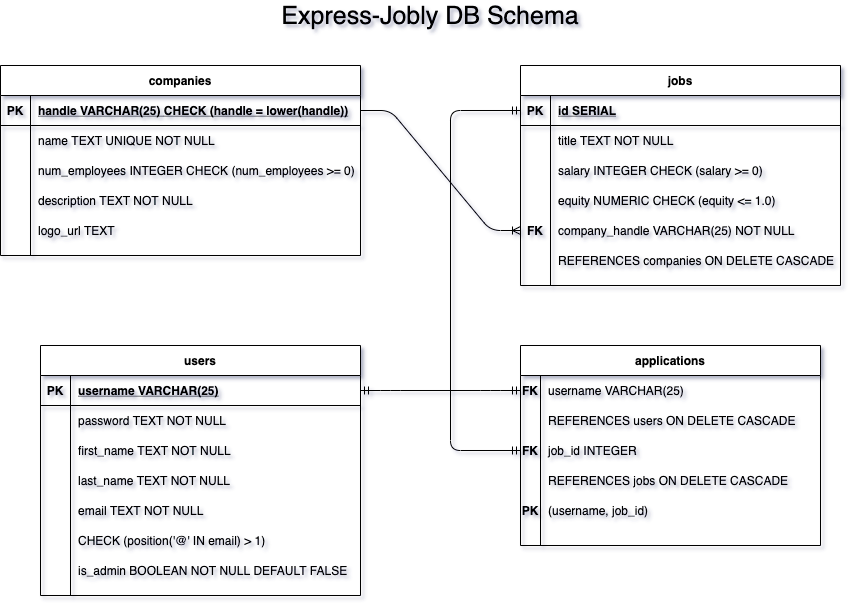

The diagram above was exported from draw.io. Its source (the exported page's mxGraphModel, read from the mxfile embedded in the PNG):
<mxGraphModel dx="1186" dy="875" grid="1" gridSize="10" guides="1" tooltips="1" connect="1" arrows="1" fold="1" page="1" pageScale="1" pageWidth="1100" pageHeight="850" math="0" shadow="0" extFonts="Permanent Marker^https://fonts.googleapis.com/css?family=Permanent+Marker">
  <root>
    <mxCell id="0" />
    <mxCell id="1" parent="0" />
    <mxCell id="g_hrmpgSdzqeNPZNk1v7-1" value="Express-Jobly DB Schema" style="text;html=1;strokeColor=none;fillColor=none;align=center;verticalAlign=middle;whiteSpace=wrap;rounded=0;fontSize=25;" vertex="1" parent="1">
      <mxGeometry x="350" y="20" width="400" height="20" as="geometry" />
    </mxCell>
    <mxCell id="g_hrmpgSdzqeNPZNk1v7-305" value="companies" style="shape=table;startSize=30;container=1;collapsible=1;childLayout=tableLayout;fixedRows=1;rowLines=0;fontStyle=1;align=center;resizeLast=1;" vertex="1" parent="1">
      <mxGeometry x="120" y="80" width="360" height="190" as="geometry" />
    </mxCell>
    <mxCell id="g_hrmpgSdzqeNPZNk1v7-306" value="" style="shape=partialRectangle;collapsible=0;dropTarget=0;pointerEvents=0;fillColor=none;points=[[0,0.5],[1,0.5]];portConstraint=eastwest;top=0;left=0;right=0;bottom=1;" vertex="1" parent="g_hrmpgSdzqeNPZNk1v7-305">
      <mxGeometry y="30" width="360" height="30" as="geometry" />
    </mxCell>
    <mxCell id="g_hrmpgSdzqeNPZNk1v7-307" value="PK" style="shape=partialRectangle;overflow=hidden;connectable=0;fillColor=none;top=0;left=0;bottom=0;right=0;fontStyle=1;" vertex="1" parent="g_hrmpgSdzqeNPZNk1v7-306">
      <mxGeometry width="30" height="30" as="geometry" />
    </mxCell>
    <mxCell id="g_hrmpgSdzqeNPZNk1v7-308" value="handle VARCHAR(25)  CHECK (handle = lower(handle))" style="shape=partialRectangle;overflow=hidden;connectable=0;fillColor=none;top=0;left=0;bottom=0;right=0;align=left;spacingLeft=6;fontStyle=5;" vertex="1" parent="g_hrmpgSdzqeNPZNk1v7-306">
      <mxGeometry x="30" width="330" height="30" as="geometry" />
    </mxCell>
    <mxCell id="g_hrmpgSdzqeNPZNk1v7-309" value="" style="shape=partialRectangle;collapsible=0;dropTarget=0;pointerEvents=0;fillColor=none;points=[[0,0.5],[1,0.5]];portConstraint=eastwest;top=0;left=0;right=0;bottom=0;" vertex="1" parent="g_hrmpgSdzqeNPZNk1v7-305">
      <mxGeometry y="60" width="360" height="30" as="geometry" />
    </mxCell>
    <mxCell id="g_hrmpgSdzqeNPZNk1v7-310" value="" style="shape=partialRectangle;overflow=hidden;connectable=0;fillColor=none;top=0;left=0;bottom=0;right=0;" vertex="1" parent="g_hrmpgSdzqeNPZNk1v7-309">
      <mxGeometry width="30" height="30" as="geometry" />
    </mxCell>
    <mxCell id="g_hrmpgSdzqeNPZNk1v7-311" value="name TEXT UNIQUE NOT NULL" style="shape=partialRectangle;overflow=hidden;connectable=0;fillColor=none;top=0;left=0;bottom=0;right=0;align=left;spacingLeft=6;" vertex="1" parent="g_hrmpgSdzqeNPZNk1v7-309">
      <mxGeometry x="30" width="330" height="30" as="geometry" />
    </mxCell>
    <mxCell id="g_hrmpgSdzqeNPZNk1v7-312" value="" style="shape=partialRectangle;collapsible=0;dropTarget=0;pointerEvents=0;fillColor=none;points=[[0,0.5],[1,0.5]];portConstraint=eastwest;top=0;left=0;right=0;bottom=0;" vertex="1" parent="g_hrmpgSdzqeNPZNk1v7-305">
      <mxGeometry y="90" width="360" height="30" as="geometry" />
    </mxCell>
    <mxCell id="g_hrmpgSdzqeNPZNk1v7-313" value="" style="shape=partialRectangle;overflow=hidden;connectable=0;fillColor=none;top=0;left=0;bottom=0;right=0;" vertex="1" parent="g_hrmpgSdzqeNPZNk1v7-312">
      <mxGeometry width="30" height="30" as="geometry" />
    </mxCell>
    <mxCell id="g_hrmpgSdzqeNPZNk1v7-314" value="num_employees INTEGER CHECK (num_employees &gt;= 0)" style="shape=partialRectangle;overflow=hidden;connectable=0;fillColor=none;top=0;left=0;bottom=0;right=0;align=left;spacingLeft=6;" vertex="1" parent="g_hrmpgSdzqeNPZNk1v7-312">
      <mxGeometry x="30" width="330" height="30" as="geometry" />
    </mxCell>
    <mxCell id="g_hrmpgSdzqeNPZNk1v7-315" value="" style="shape=partialRectangle;collapsible=0;dropTarget=0;pointerEvents=0;fillColor=none;points=[[0,0.5],[1,0.5]];portConstraint=eastwest;top=0;left=0;right=0;bottom=0;" vertex="1" parent="g_hrmpgSdzqeNPZNk1v7-305">
      <mxGeometry y="120" width="360" height="30" as="geometry" />
    </mxCell>
    <mxCell id="g_hrmpgSdzqeNPZNk1v7-316" value="" style="shape=partialRectangle;overflow=hidden;connectable=0;fillColor=none;top=0;left=0;bottom=0;right=0;" vertex="1" parent="g_hrmpgSdzqeNPZNk1v7-315">
      <mxGeometry width="30" height="30" as="geometry" />
    </mxCell>
    <mxCell id="g_hrmpgSdzqeNPZNk1v7-317" value="description TEXT NOT NULL" style="shape=partialRectangle;overflow=hidden;connectable=0;fillColor=none;top=0;left=0;bottom=0;right=0;align=left;spacingLeft=6;" vertex="1" parent="g_hrmpgSdzqeNPZNk1v7-315">
      <mxGeometry x="30" width="330" height="30" as="geometry" />
    </mxCell>
    <mxCell id="g_hrmpgSdzqeNPZNk1v7-318" value="" style="shape=partialRectangle;collapsible=0;dropTarget=0;pointerEvents=0;fillColor=none;points=[[0,0.5],[1,0.5]];portConstraint=eastwest;top=0;left=0;right=0;bottom=0;" vertex="1" parent="g_hrmpgSdzqeNPZNk1v7-305">
      <mxGeometry y="150" width="360" height="30" as="geometry" />
    </mxCell>
    <mxCell id="g_hrmpgSdzqeNPZNk1v7-319" value="" style="shape=partialRectangle;overflow=hidden;connectable=0;fillColor=none;top=0;left=0;bottom=0;right=0;" vertex="1" parent="g_hrmpgSdzqeNPZNk1v7-318">
      <mxGeometry width="30" height="30" as="geometry" />
    </mxCell>
    <mxCell id="g_hrmpgSdzqeNPZNk1v7-320" value="logo_url TEXT" style="shape=partialRectangle;overflow=hidden;connectable=0;fillColor=none;top=0;left=0;bottom=0;right=0;align=left;spacingLeft=6;" vertex="1" parent="g_hrmpgSdzqeNPZNk1v7-318">
      <mxGeometry x="30" width="330" height="30" as="geometry" />
    </mxCell>
    <mxCell id="g_hrmpgSdzqeNPZNk1v7-321" value="users" style="shape=table;startSize=30;container=1;collapsible=1;childLayout=tableLayout;fixedRows=1;rowLines=0;fontStyle=1;align=center;resizeLast=1;" vertex="1" parent="1">
      <mxGeometry x="160" y="360" width="320" height="250" as="geometry" />
    </mxCell>
    <mxCell id="g_hrmpgSdzqeNPZNk1v7-322" value="" style="shape=partialRectangle;collapsible=0;dropTarget=0;pointerEvents=0;fillColor=none;points=[[0,0.5],[1,0.5]];portConstraint=eastwest;top=0;left=0;right=0;bottom=1;" vertex="1" parent="g_hrmpgSdzqeNPZNk1v7-321">
      <mxGeometry y="30" width="320" height="30" as="geometry" />
    </mxCell>
    <mxCell id="g_hrmpgSdzqeNPZNk1v7-323" value="PK" style="shape=partialRectangle;overflow=hidden;connectable=0;fillColor=none;top=0;left=0;bottom=0;right=0;fontStyle=1;" vertex="1" parent="g_hrmpgSdzqeNPZNk1v7-322">
      <mxGeometry width="30" height="30" as="geometry" />
    </mxCell>
    <mxCell id="g_hrmpgSdzqeNPZNk1v7-324" value="username VARCHAR(25) " style="shape=partialRectangle;overflow=hidden;connectable=0;fillColor=none;top=0;left=0;bottom=0;right=0;align=left;spacingLeft=6;fontStyle=5;" vertex="1" parent="g_hrmpgSdzqeNPZNk1v7-322">
      <mxGeometry x="30" width="290" height="30" as="geometry" />
    </mxCell>
    <mxCell id="g_hrmpgSdzqeNPZNk1v7-325" value="" style="shape=partialRectangle;collapsible=0;dropTarget=0;pointerEvents=0;fillColor=none;points=[[0,0.5],[1,0.5]];portConstraint=eastwest;top=0;left=0;right=0;bottom=0;" vertex="1" parent="g_hrmpgSdzqeNPZNk1v7-321">
      <mxGeometry y="60" width="320" height="30" as="geometry" />
    </mxCell>
    <mxCell id="g_hrmpgSdzqeNPZNk1v7-326" value="" style="shape=partialRectangle;overflow=hidden;connectable=0;fillColor=none;top=0;left=0;bottom=0;right=0;" vertex="1" parent="g_hrmpgSdzqeNPZNk1v7-325">
      <mxGeometry width="30" height="30" as="geometry" />
    </mxCell>
    <mxCell id="g_hrmpgSdzqeNPZNk1v7-327" value="password TEXT NOT NULL" style="shape=partialRectangle;overflow=hidden;connectable=0;fillColor=none;top=0;left=0;bottom=0;right=0;align=left;spacingLeft=6;" vertex="1" parent="g_hrmpgSdzqeNPZNk1v7-325">
      <mxGeometry x="30" width="290" height="30" as="geometry" />
    </mxCell>
    <mxCell id="g_hrmpgSdzqeNPZNk1v7-328" value="" style="shape=partialRectangle;collapsible=0;dropTarget=0;pointerEvents=0;fillColor=none;points=[[0,0.5],[1,0.5]];portConstraint=eastwest;top=0;left=0;right=0;bottom=0;" vertex="1" parent="g_hrmpgSdzqeNPZNk1v7-321">
      <mxGeometry y="90" width="320" height="30" as="geometry" />
    </mxCell>
    <mxCell id="g_hrmpgSdzqeNPZNk1v7-329" value="" style="shape=partialRectangle;overflow=hidden;connectable=0;fillColor=none;top=0;left=0;bottom=0;right=0;" vertex="1" parent="g_hrmpgSdzqeNPZNk1v7-328">
      <mxGeometry width="30" height="30" as="geometry" />
    </mxCell>
    <mxCell id="g_hrmpgSdzqeNPZNk1v7-330" value="first_name TEXT NOT NULL" style="shape=partialRectangle;overflow=hidden;connectable=0;fillColor=none;top=0;left=0;bottom=0;right=0;align=left;spacingLeft=6;" vertex="1" parent="g_hrmpgSdzqeNPZNk1v7-328">
      <mxGeometry x="30" width="290" height="30" as="geometry" />
    </mxCell>
    <mxCell id="g_hrmpgSdzqeNPZNk1v7-331" value="" style="shape=partialRectangle;collapsible=0;dropTarget=0;pointerEvents=0;fillColor=none;points=[[0,0.5],[1,0.5]];portConstraint=eastwest;top=0;left=0;right=0;bottom=0;" vertex="1" parent="g_hrmpgSdzqeNPZNk1v7-321">
      <mxGeometry y="120" width="320" height="30" as="geometry" />
    </mxCell>
    <mxCell id="g_hrmpgSdzqeNPZNk1v7-332" value="" style="shape=partialRectangle;overflow=hidden;connectable=0;fillColor=none;top=0;left=0;bottom=0;right=0;" vertex="1" parent="g_hrmpgSdzqeNPZNk1v7-331">
      <mxGeometry width="30" height="30" as="geometry" />
    </mxCell>
    <mxCell id="g_hrmpgSdzqeNPZNk1v7-333" value="last_name TEXT NOT NULL" style="shape=partialRectangle;overflow=hidden;connectable=0;fillColor=none;top=0;left=0;bottom=0;right=0;align=left;spacingLeft=6;" vertex="1" parent="g_hrmpgSdzqeNPZNk1v7-331">
      <mxGeometry x="30" width="290" height="30" as="geometry" />
    </mxCell>
    <mxCell id="g_hrmpgSdzqeNPZNk1v7-334" value="" style="shape=partialRectangle;collapsible=0;dropTarget=0;pointerEvents=0;fillColor=none;points=[[0,0.5],[1,0.5]];portConstraint=eastwest;top=0;left=0;right=0;bottom=0;" vertex="1" parent="g_hrmpgSdzqeNPZNk1v7-321">
      <mxGeometry y="150" width="320" height="30" as="geometry" />
    </mxCell>
    <mxCell id="g_hrmpgSdzqeNPZNk1v7-335" value="" style="shape=partialRectangle;overflow=hidden;connectable=0;fillColor=none;top=0;left=0;bottom=0;right=0;" vertex="1" parent="g_hrmpgSdzqeNPZNk1v7-334">
      <mxGeometry width="30" height="30" as="geometry" />
    </mxCell>
    <mxCell id="g_hrmpgSdzqeNPZNk1v7-336" value="email TEXT NOT NULL" style="shape=partialRectangle;overflow=hidden;connectable=0;fillColor=none;top=0;left=0;bottom=0;right=0;align=left;spacingLeft=6;" vertex="1" parent="g_hrmpgSdzqeNPZNk1v7-334">
      <mxGeometry x="30" width="290" height="30" as="geometry" />
    </mxCell>
    <mxCell id="g_hrmpgSdzqeNPZNk1v7-337" value="" style="shape=partialRectangle;collapsible=0;dropTarget=0;pointerEvents=0;fillColor=none;points=[[0,0.5],[1,0.5]];portConstraint=eastwest;top=0;left=0;right=0;bottom=0;" vertex="1" parent="g_hrmpgSdzqeNPZNk1v7-321">
      <mxGeometry y="180" width="320" height="30" as="geometry" />
    </mxCell>
    <mxCell id="g_hrmpgSdzqeNPZNk1v7-338" value="" style="shape=partialRectangle;overflow=hidden;connectable=0;fillColor=none;top=0;left=0;bottom=0;right=0;" vertex="1" parent="g_hrmpgSdzqeNPZNk1v7-337">
      <mxGeometry width="30" height="30" as="geometry" />
    </mxCell>
    <mxCell id="g_hrmpgSdzqeNPZNk1v7-339" value="CHECK (position('@' IN email) &gt; 1)" style="shape=partialRectangle;overflow=hidden;connectable=0;fillColor=none;top=0;left=0;bottom=0;right=0;align=left;spacingLeft=6;" vertex="1" parent="g_hrmpgSdzqeNPZNk1v7-337">
      <mxGeometry x="30" width="290" height="30" as="geometry" />
    </mxCell>
    <mxCell id="g_hrmpgSdzqeNPZNk1v7-340" value="" style="shape=partialRectangle;collapsible=0;dropTarget=0;pointerEvents=0;fillColor=none;points=[[0,0.5],[1,0.5]];portConstraint=eastwest;top=0;left=0;right=0;bottom=0;" vertex="1" parent="g_hrmpgSdzqeNPZNk1v7-321">
      <mxGeometry y="210" width="320" height="30" as="geometry" />
    </mxCell>
    <mxCell id="g_hrmpgSdzqeNPZNk1v7-341" value="" style="shape=partialRectangle;overflow=hidden;connectable=0;fillColor=none;top=0;left=0;bottom=0;right=0;" vertex="1" parent="g_hrmpgSdzqeNPZNk1v7-340">
      <mxGeometry width="30" height="30" as="geometry" />
    </mxCell>
    <mxCell id="g_hrmpgSdzqeNPZNk1v7-342" value="is_admin BOOLEAN NOT NULL DEFAULT FALSE" style="shape=partialRectangle;overflow=hidden;connectable=0;fillColor=none;top=0;left=0;bottom=0;right=0;align=left;spacingLeft=6;" vertex="1" parent="g_hrmpgSdzqeNPZNk1v7-340">
      <mxGeometry x="30" width="290" height="30" as="geometry" />
    </mxCell>
    <mxCell id="g_hrmpgSdzqeNPZNk1v7-343" value="jobs" style="shape=table;startSize=30;container=1;collapsible=1;childLayout=tableLayout;fixedRows=1;rowLines=0;fontStyle=1;align=center;resizeLast=1;" vertex="1" parent="1">
      <mxGeometry x="640" y="80" width="320" height="220" as="geometry" />
    </mxCell>
    <mxCell id="g_hrmpgSdzqeNPZNk1v7-344" value="" style="shape=partialRectangle;collapsible=0;dropTarget=0;pointerEvents=0;fillColor=none;points=[[0,0.5],[1,0.5]];portConstraint=eastwest;top=0;left=0;right=0;bottom=1;" vertex="1" parent="g_hrmpgSdzqeNPZNk1v7-343">
      <mxGeometry y="30" width="320" height="30" as="geometry" />
    </mxCell>
    <mxCell id="g_hrmpgSdzqeNPZNk1v7-345" value="PK" style="shape=partialRectangle;overflow=hidden;connectable=0;fillColor=none;top=0;left=0;bottom=0;right=0;fontStyle=1;" vertex="1" parent="g_hrmpgSdzqeNPZNk1v7-344">
      <mxGeometry width="30" height="30" as="geometry" />
    </mxCell>
    <mxCell id="g_hrmpgSdzqeNPZNk1v7-346" value="id SERIAL " style="shape=partialRectangle;overflow=hidden;connectable=0;fillColor=none;top=0;left=0;bottom=0;right=0;align=left;spacingLeft=6;fontStyle=5;" vertex="1" parent="g_hrmpgSdzqeNPZNk1v7-344">
      <mxGeometry x="30" width="290" height="30" as="geometry" />
    </mxCell>
    <mxCell id="g_hrmpgSdzqeNPZNk1v7-347" value="" style="shape=partialRectangle;collapsible=0;dropTarget=0;pointerEvents=0;fillColor=none;points=[[0,0.5],[1,0.5]];portConstraint=eastwest;top=0;left=0;right=0;bottom=0;" vertex="1" parent="g_hrmpgSdzqeNPZNk1v7-343">
      <mxGeometry y="60" width="320" height="30" as="geometry" />
    </mxCell>
    <mxCell id="g_hrmpgSdzqeNPZNk1v7-348" value="" style="shape=partialRectangle;overflow=hidden;connectable=0;fillColor=none;top=0;left=0;bottom=0;right=0;" vertex="1" parent="g_hrmpgSdzqeNPZNk1v7-347">
      <mxGeometry width="30" height="30" as="geometry" />
    </mxCell>
    <mxCell id="g_hrmpgSdzqeNPZNk1v7-349" value="title TEXT NOT NULL" style="shape=partialRectangle;overflow=hidden;connectable=0;fillColor=none;top=0;left=0;bottom=0;right=0;align=left;spacingLeft=6;" vertex="1" parent="g_hrmpgSdzqeNPZNk1v7-347">
      <mxGeometry x="30" width="290" height="30" as="geometry" />
    </mxCell>
    <mxCell id="g_hrmpgSdzqeNPZNk1v7-350" value="" style="shape=partialRectangle;collapsible=0;dropTarget=0;pointerEvents=0;fillColor=none;points=[[0,0.5],[1,0.5]];portConstraint=eastwest;top=0;left=0;right=0;bottom=0;" vertex="1" parent="g_hrmpgSdzqeNPZNk1v7-343">
      <mxGeometry y="90" width="320" height="30" as="geometry" />
    </mxCell>
    <mxCell id="g_hrmpgSdzqeNPZNk1v7-351" value="" style="shape=partialRectangle;overflow=hidden;connectable=0;fillColor=none;top=0;left=0;bottom=0;right=0;" vertex="1" parent="g_hrmpgSdzqeNPZNk1v7-350">
      <mxGeometry width="30" height="30" as="geometry" />
    </mxCell>
    <mxCell id="g_hrmpgSdzqeNPZNk1v7-352" value="salary INTEGER CHECK (salary &gt;= 0)" style="shape=partialRectangle;overflow=hidden;connectable=0;fillColor=none;top=0;left=0;bottom=0;right=0;align=left;spacingLeft=6;" vertex="1" parent="g_hrmpgSdzqeNPZNk1v7-350">
      <mxGeometry x="30" width="290" height="30" as="geometry" />
    </mxCell>
    <mxCell id="g_hrmpgSdzqeNPZNk1v7-353" value="" style="shape=partialRectangle;collapsible=0;dropTarget=0;pointerEvents=0;fillColor=none;points=[[0,0.5],[1,0.5]];portConstraint=eastwest;top=0;left=0;right=0;bottom=0;" vertex="1" parent="g_hrmpgSdzqeNPZNk1v7-343">
      <mxGeometry y="120" width="320" height="30" as="geometry" />
    </mxCell>
    <mxCell id="g_hrmpgSdzqeNPZNk1v7-354" value="" style="shape=partialRectangle;overflow=hidden;connectable=0;fillColor=none;top=0;left=0;bottom=0;right=0;" vertex="1" parent="g_hrmpgSdzqeNPZNk1v7-353">
      <mxGeometry width="30" height="30" as="geometry" />
    </mxCell>
    <mxCell id="g_hrmpgSdzqeNPZNk1v7-355" value="equity NUMERIC CHECK (equity &lt;= 1.0)" style="shape=partialRectangle;overflow=hidden;connectable=0;fillColor=none;top=0;left=0;bottom=0;right=0;align=left;spacingLeft=6;" vertex="1" parent="g_hrmpgSdzqeNPZNk1v7-353">
      <mxGeometry x="30" width="290" height="30" as="geometry" />
    </mxCell>
    <mxCell id="g_hrmpgSdzqeNPZNk1v7-356" value="" style="shape=partialRectangle;collapsible=0;dropTarget=0;pointerEvents=0;fillColor=none;points=[[0,0.5],[1,0.5]];portConstraint=eastwest;top=0;left=0;right=0;bottom=0;" vertex="1" parent="g_hrmpgSdzqeNPZNk1v7-343">
      <mxGeometry y="150" width="320" height="30" as="geometry" />
    </mxCell>
    <mxCell id="g_hrmpgSdzqeNPZNk1v7-357" value="FK" style="shape=partialRectangle;overflow=hidden;connectable=0;fillColor=none;top=0;left=0;bottom=0;right=0;fontStyle=1" vertex="1" parent="g_hrmpgSdzqeNPZNk1v7-356">
      <mxGeometry width="30" height="30" as="geometry" />
    </mxCell>
    <mxCell id="g_hrmpgSdzqeNPZNk1v7-358" value="company_handle VARCHAR(25) NOT NULL" style="shape=partialRectangle;overflow=hidden;connectable=0;fillColor=none;top=0;left=0;bottom=0;right=0;align=left;spacingLeft=6;" vertex="1" parent="g_hrmpgSdzqeNPZNk1v7-356">
      <mxGeometry x="30" width="290" height="30" as="geometry" />
    </mxCell>
    <mxCell id="g_hrmpgSdzqeNPZNk1v7-359" value="" style="shape=partialRectangle;collapsible=0;dropTarget=0;pointerEvents=0;fillColor=none;points=[[0,0.5],[1,0.5]];portConstraint=eastwest;top=0;left=0;right=0;bottom=0;" vertex="1" parent="g_hrmpgSdzqeNPZNk1v7-343">
      <mxGeometry y="180" width="320" height="30" as="geometry" />
    </mxCell>
    <mxCell id="g_hrmpgSdzqeNPZNk1v7-360" value="" style="shape=partialRectangle;overflow=hidden;connectable=0;fillColor=none;top=0;left=0;bottom=0;right=0;" vertex="1" parent="g_hrmpgSdzqeNPZNk1v7-359">
      <mxGeometry width="30" height="30" as="geometry" />
    </mxCell>
    <mxCell id="g_hrmpgSdzqeNPZNk1v7-361" value="REFERENCES companies ON DELETE CASCADE" style="shape=partialRectangle;overflow=hidden;connectable=0;fillColor=none;top=0;left=0;bottom=0;right=0;align=left;spacingLeft=6;" vertex="1" parent="g_hrmpgSdzqeNPZNk1v7-359">
      <mxGeometry x="30" width="290" height="30" as="geometry" />
    </mxCell>
    <mxCell id="g_hrmpgSdzqeNPZNk1v7-362" value="applications" style="shape=table;startSize=30;container=1;collapsible=1;childLayout=tableLayout;fixedRows=1;rowLines=0;fontStyle=1;align=center;resizeLast=1;" vertex="1" parent="1">
      <mxGeometry x="640" y="360" width="300" height="200" as="geometry" />
    </mxCell>
    <mxCell id="g_hrmpgSdzqeNPZNk1v7-363" value="" style="shape=partialRectangle;collapsible=0;dropTarget=0;pointerEvents=0;fillColor=none;points=[[0,0.5],[1,0.5]];portConstraint=eastwest;top=0;left=0;right=0;bottom=0;" vertex="1" parent="g_hrmpgSdzqeNPZNk1v7-362">
      <mxGeometry y="30" width="300" height="30" as="geometry" />
    </mxCell>
    <mxCell id="g_hrmpgSdzqeNPZNk1v7-364" value="FK" style="shape=partialRectangle;overflow=hidden;connectable=0;fillColor=none;top=0;left=0;bottom=0;right=0;fontStyle=1" vertex="1" parent="g_hrmpgSdzqeNPZNk1v7-363">
      <mxGeometry width="19.999999999999996" height="30" as="geometry" />
    </mxCell>
    <mxCell id="g_hrmpgSdzqeNPZNk1v7-365" value="username VARCHAR(25)" style="shape=partialRectangle;overflow=hidden;connectable=0;fillColor=none;top=0;left=0;bottom=0;right=0;align=left;spacingLeft=6;" vertex="1" parent="g_hrmpgSdzqeNPZNk1v7-363">
      <mxGeometry x="19.999999999999996" width="280" height="30" as="geometry" />
    </mxCell>
    <mxCell id="g_hrmpgSdzqeNPZNk1v7-366" value="" style="shape=partialRectangle;collapsible=0;dropTarget=0;pointerEvents=0;fillColor=none;points=[[0,0.5],[1,0.5]];portConstraint=eastwest;top=0;left=0;right=0;bottom=0;" vertex="1" parent="g_hrmpgSdzqeNPZNk1v7-362">
      <mxGeometry y="60" width="300" height="30" as="geometry" />
    </mxCell>
    <mxCell id="g_hrmpgSdzqeNPZNk1v7-367" value="" style="shape=partialRectangle;overflow=hidden;connectable=0;fillColor=none;top=0;left=0;bottom=0;right=0;" vertex="1" parent="g_hrmpgSdzqeNPZNk1v7-366">
      <mxGeometry width="19.999999999999996" height="30" as="geometry" />
    </mxCell>
    <mxCell id="g_hrmpgSdzqeNPZNk1v7-368" value="REFERENCES users ON DELETE CASCADE" style="shape=partialRectangle;overflow=hidden;connectable=0;fillColor=none;top=0;left=0;bottom=0;right=0;align=left;spacingLeft=6;" vertex="1" parent="g_hrmpgSdzqeNPZNk1v7-366">
      <mxGeometry x="19.999999999999996" width="280" height="30" as="geometry" />
    </mxCell>
    <mxCell id="g_hrmpgSdzqeNPZNk1v7-369" value="" style="shape=partialRectangle;collapsible=0;dropTarget=0;pointerEvents=0;fillColor=none;points=[[0,0.5],[1,0.5]];portConstraint=eastwest;top=0;left=0;right=0;bottom=0;" vertex="1" parent="g_hrmpgSdzqeNPZNk1v7-362">
      <mxGeometry y="90" width="300" height="30" as="geometry" />
    </mxCell>
    <mxCell id="g_hrmpgSdzqeNPZNk1v7-370" value="FK" style="shape=partialRectangle;overflow=hidden;connectable=0;fillColor=none;top=0;left=0;bottom=0;right=0;fontStyle=1" vertex="1" parent="g_hrmpgSdzqeNPZNk1v7-369">
      <mxGeometry width="19.999999999999996" height="30" as="geometry" />
    </mxCell>
    <mxCell id="g_hrmpgSdzqeNPZNk1v7-371" value="job_id INTEGER" style="shape=partialRectangle;overflow=hidden;connectable=0;fillColor=none;top=0;left=0;bottom=0;right=0;align=left;spacingLeft=6;" vertex="1" parent="g_hrmpgSdzqeNPZNk1v7-369">
      <mxGeometry x="19.999999999999996" width="280" height="30" as="geometry" />
    </mxCell>
    <mxCell id="g_hrmpgSdzqeNPZNk1v7-372" value="" style="shape=partialRectangle;collapsible=0;dropTarget=0;pointerEvents=0;fillColor=none;points=[[0,0.5],[1,0.5]];portConstraint=eastwest;top=0;left=0;right=0;bottom=0;" vertex="1" parent="g_hrmpgSdzqeNPZNk1v7-362">
      <mxGeometry y="120" width="300" height="30" as="geometry" />
    </mxCell>
    <mxCell id="g_hrmpgSdzqeNPZNk1v7-373" value="" style="shape=partialRectangle;overflow=hidden;connectable=0;fillColor=none;top=0;left=0;bottom=0;right=0;" vertex="1" parent="g_hrmpgSdzqeNPZNk1v7-372">
      <mxGeometry width="19.999999999999996" height="30" as="geometry" />
    </mxCell>
    <mxCell id="g_hrmpgSdzqeNPZNk1v7-374" value="REFERENCES jobs ON DELETE CASCADE" style="shape=partialRectangle;overflow=hidden;connectable=0;fillColor=none;top=0;left=0;bottom=0;right=0;align=left;spacingLeft=6;" vertex="1" parent="g_hrmpgSdzqeNPZNk1v7-372">
      <mxGeometry x="19.999999999999996" width="280" height="30" as="geometry" />
    </mxCell>
    <mxCell id="g_hrmpgSdzqeNPZNk1v7-376" value="(username, job_id)" style="shape=partialRectangle;overflow=hidden;connectable=0;fillColor=none;top=0;left=0;bottom=0;right=0;align=left;spacingLeft=6;" vertex="1" parent="1">
      <mxGeometry x="660" y="510" width="280" height="30" as="geometry" />
    </mxCell>
    <mxCell id="g_hrmpgSdzqeNPZNk1v7-378" value="PK" style="shape=partialRectangle;overflow=hidden;connectable=0;fillColor=none;top=0;left=0;bottom=0;right=0;fontStyle=1" vertex="1" parent="1">
      <mxGeometry x="640" y="510" width="19.999999999999996" height="30" as="geometry" />
    </mxCell>
    <mxCell id="g_hrmpgSdzqeNPZNk1v7-379" value="" style="edgeStyle=entityRelationEdgeStyle;fontSize=12;html=1;endArrow=ERoneToMany;exitX=1;exitY=0.5;exitDx=0;exitDy=0;entryX=0;entryY=0.5;entryDx=0;entryDy=0;" edge="1" parent="1" source="g_hrmpgSdzqeNPZNk1v7-306" target="g_hrmpgSdzqeNPZNk1v7-356">
      <mxGeometry width="100" height="100" relative="1" as="geometry">
        <mxPoint x="560" y="380" as="sourcePoint" />
        <mxPoint x="660" y="280" as="targetPoint" />
      </mxGeometry>
    </mxCell>
    <mxCell id="g_hrmpgSdzqeNPZNk1v7-380" value="" style="edgeStyle=entityRelationEdgeStyle;fontSize=12;html=1;endArrow=ERmandOne;startArrow=ERmandOne;exitX=1;exitY=0.5;exitDx=0;exitDy=0;entryX=0;entryY=0.5;entryDx=0;entryDy=0;" edge="1" parent="1" source="g_hrmpgSdzqeNPZNk1v7-322" target="g_hrmpgSdzqeNPZNk1v7-363">
      <mxGeometry width="100" height="100" relative="1" as="geometry">
        <mxPoint x="560" y="380" as="sourcePoint" />
        <mxPoint x="660" y="280" as="targetPoint" />
      </mxGeometry>
    </mxCell>
    <mxCell id="g_hrmpgSdzqeNPZNk1v7-382" value="" style="edgeStyle=elbowEdgeStyle;fontSize=12;html=1;endArrow=ERmandOne;startArrow=ERmandOne;entryX=0;entryY=0.5;entryDx=0;entryDy=0;exitX=0;exitY=0.5;exitDx=0;exitDy=0;" edge="1" parent="1" source="g_hrmpgSdzqeNPZNk1v7-344" target="g_hrmpgSdzqeNPZNk1v7-369">
      <mxGeometry width="100" height="100" relative="1" as="geometry">
        <mxPoint x="560" y="490" as="sourcePoint" />
        <mxPoint x="660" y="280" as="targetPoint" />
        <Array as="points">
          <mxPoint x="570" y="295" />
        </Array>
      </mxGeometry>
    </mxCell>
  </root>
</mxGraphModel>